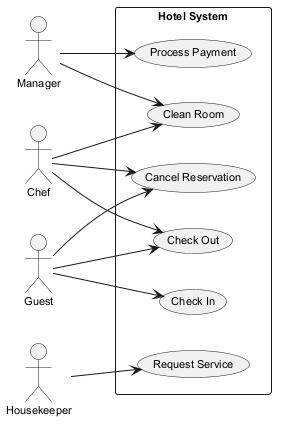

The diagram above was rendered by PlantUML. Its source (embedded in the PNG):
@startuml
skinparam backgroundColor #FFFFFF
skinparam classBackgroundColor #E8F4FA
skinparam classBorderColor #2C7DA0
skinparam defaultFontSize 11
left to right direction
actor "Chef" as Chef
actor "Manager" as Manager
actor "Housekeeper" as Housekeeper
actor "Guest" as Guest
rectangle "Hotel System" {
  usecase "Clean Room" as UC_CleanRoom
  usecase "Check In" as UC_CheckIn
  usecase "Process Payment" as UC_ProcessPayment
  usecase "Cancel Reservation" as UC_CancelReservation
  usecase "Request Service" as UC_RequestService
  usecase "Check Out" as UC_CheckOut
}
Chef --> UC_CleanRoom
Chef --> UC_CancelReservation
Chef --> UC_CheckOut
Manager --> UC_CleanRoom
Manager --> UC_ProcessPayment
Housekeeper --> UC_RequestService
Guest --> UC_CancelReservation
Guest --> UC_CheckIn
Guest --> UC_CheckOut
@enduml